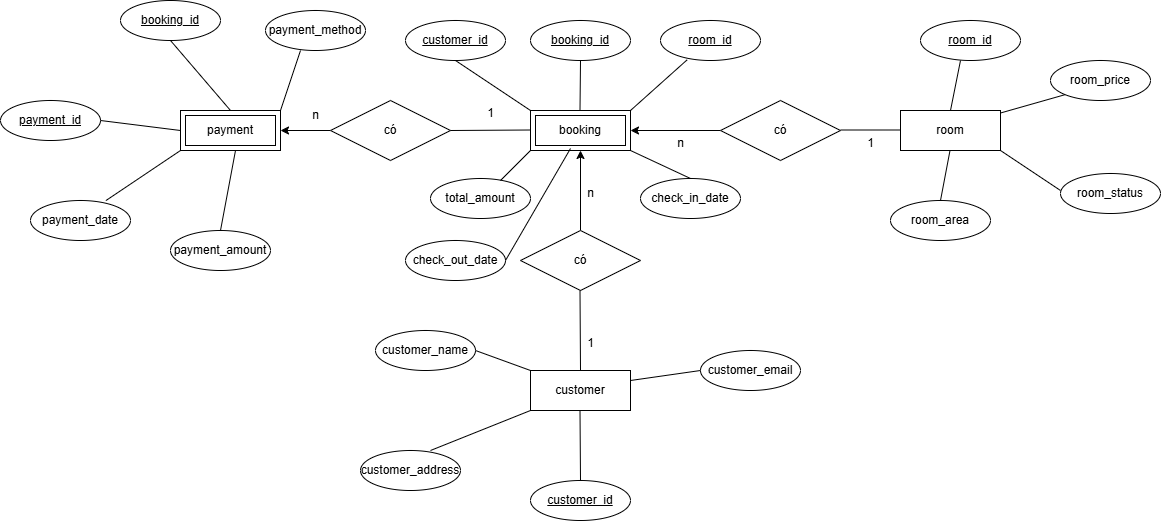

The diagram above was exported from draw.io. Its source (the exported page's mxGraphModel, read from the mxfile embedded in the PNG):
<mxGraphModel dx="2389" dy="754" grid="1" gridSize="10" guides="1" tooltips="1" connect="1" arrows="1" fold="1" page="1" pageScale="1" pageWidth="827" pageHeight="1169" math="0" shadow="0">
  <root>
    <mxCell id="0" />
    <mxCell id="1" parent="0" />
    <mxCell id="MPkB8wQn2_de2Fn0a_P8-1" value="customer" style="whiteSpace=wrap;html=1;align=center;" vertex="1" parent="1">
      <mxGeometry x="150" y="390" width="100" height="40" as="geometry" />
    </mxCell>
    <mxCell id="MPkB8wQn2_de2Fn0a_P8-2" value="room" style="whiteSpace=wrap;html=1;align=center;" vertex="1" parent="1">
      <mxGeometry x="520" y="130" width="100" height="40" as="geometry" />
    </mxCell>
    <mxCell id="MPkB8wQn2_de2Fn0a_P8-3" value="booking" style="shape=ext;margin=3;double=1;whiteSpace=wrap;html=1;align=center;" vertex="1" parent="1">
      <mxGeometry x="150" y="130" width="100" height="40" as="geometry" />
    </mxCell>
    <mxCell id="MPkB8wQn2_de2Fn0a_P8-4" value="payment" style="shape=ext;margin=3;double=1;whiteSpace=wrap;html=1;align=center;" vertex="1" parent="1">
      <mxGeometry x="-200" y="130" width="100" height="40" as="geometry" />
    </mxCell>
    <mxCell id="MPkB8wQn2_de2Fn0a_P8-9" value="" style="edgeStyle=orthogonalEdgeStyle;rounded=0;orthogonalLoop=1;jettySize=auto;html=1;" edge="1" parent="1" source="MPkB8wQn2_de2Fn0a_P8-6" target="MPkB8wQn2_de2Fn0a_P8-3">
      <mxGeometry relative="1" as="geometry" />
    </mxCell>
    <mxCell id="MPkB8wQn2_de2Fn0a_P8-6" value="có" style="shape=rhombus;perimeter=rhombusPerimeter;whiteSpace=wrap;html=1;align=center;" vertex="1" parent="1">
      <mxGeometry x="140" y="250" width="120" height="60" as="geometry" />
    </mxCell>
    <mxCell id="MPkB8wQn2_de2Fn0a_P8-13" value="" style="edgeStyle=orthogonalEdgeStyle;rounded=0;orthogonalLoop=1;jettySize=auto;html=1;" edge="1" parent="1" source="MPkB8wQn2_de2Fn0a_P8-7" target="MPkB8wQn2_de2Fn0a_P8-3">
      <mxGeometry relative="1" as="geometry" />
    </mxCell>
    <mxCell id="MPkB8wQn2_de2Fn0a_P8-7" value="có" style="shape=rhombus;perimeter=rhombusPerimeter;whiteSpace=wrap;html=1;align=center;" vertex="1" parent="1">
      <mxGeometry x="340" y="120" width="120" height="60" as="geometry" />
    </mxCell>
    <mxCell id="MPkB8wQn2_de2Fn0a_P8-8" value="" style="endArrow=none;html=1;rounded=0;exitX=0.5;exitY=0;exitDx=0;exitDy=0;" edge="1" parent="1" source="MPkB8wQn2_de2Fn0a_P8-1">
      <mxGeometry relative="1" as="geometry">
        <mxPoint x="199.5" y="360" as="sourcePoint" />
        <mxPoint x="199.5" y="310" as="targetPoint" />
      </mxGeometry>
    </mxCell>
    <mxCell id="MPkB8wQn2_de2Fn0a_P8-10" value="1" style="text;html=1;align=center;verticalAlign=middle;resizable=0;points=[];autosize=1;strokeColor=none;fillColor=none;" vertex="1" parent="1">
      <mxGeometry x="195" y="348" width="30" height="30" as="geometry" />
    </mxCell>
    <mxCell id="MPkB8wQn2_de2Fn0a_P8-11" value="n" style="text;html=1;align=center;verticalAlign=middle;resizable=0;points=[];autosize=1;strokeColor=none;fillColor=none;" vertex="1" parent="1">
      <mxGeometry x="195" y="198" width="30" height="30" as="geometry" />
    </mxCell>
    <mxCell id="MPkB8wQn2_de2Fn0a_P8-12" value="" style="endArrow=none;html=1;rounded=0;" edge="1" parent="1">
      <mxGeometry relative="1" as="geometry">
        <mxPoint x="460" y="149.5" as="sourcePoint" />
        <mxPoint x="520" y="149.5" as="targetPoint" />
      </mxGeometry>
    </mxCell>
    <mxCell id="MPkB8wQn2_de2Fn0a_P8-14" value="1" style="text;html=1;align=center;verticalAlign=middle;resizable=0;points=[];autosize=1;strokeColor=none;fillColor=none;" vertex="1" parent="1">
      <mxGeometry x="475" y="148" width="30" height="30" as="geometry" />
    </mxCell>
    <mxCell id="MPkB8wQn2_de2Fn0a_P8-15" value="n" style="text;html=1;align=center;verticalAlign=middle;resizable=0;points=[];autosize=1;strokeColor=none;fillColor=none;" vertex="1" parent="1">
      <mxGeometry x="285" y="148" width="30" height="30" as="geometry" />
    </mxCell>
    <mxCell id="MPkB8wQn2_de2Fn0a_P8-22" value="" style="edgeStyle=orthogonalEdgeStyle;rounded=0;orthogonalLoop=1;jettySize=auto;html=1;" edge="1" parent="1" source="MPkB8wQn2_de2Fn0a_P8-16" target="MPkB8wQn2_de2Fn0a_P8-4">
      <mxGeometry relative="1" as="geometry" />
    </mxCell>
    <mxCell id="MPkB8wQn2_de2Fn0a_P8-16" value="có" style="shape=rhombus;perimeter=rhombusPerimeter;whiteSpace=wrap;html=1;align=center;" vertex="1" parent="1">
      <mxGeometry x="-50" y="120" width="120" height="60" as="geometry" />
    </mxCell>
    <mxCell id="MPkB8wQn2_de2Fn0a_P8-17" value="" style="endArrow=none;html=1;rounded=0;exitX=1;exitY=0.5;exitDx=0;exitDy=0;" edge="1" parent="1" source="MPkB8wQn2_de2Fn0a_P8-16">
      <mxGeometry relative="1" as="geometry">
        <mxPoint x="100" y="149.5" as="sourcePoint" />
        <mxPoint x="150" y="149.5" as="targetPoint" />
      </mxGeometry>
    </mxCell>
    <mxCell id="MPkB8wQn2_de2Fn0a_P8-19" value="n" style="text;html=1;align=center;verticalAlign=middle;resizable=0;points=[];autosize=1;strokeColor=none;fillColor=none;" vertex="1" parent="1">
      <mxGeometry x="-80" y="120" width="30" height="30" as="geometry" />
    </mxCell>
    <mxCell id="MPkB8wQn2_de2Fn0a_P8-20" value="1" style="text;html=1;align=center;verticalAlign=middle;resizable=0;points=[];autosize=1;strokeColor=none;fillColor=none;" vertex="1" parent="1">
      <mxGeometry x="95" y="118" width="30" height="30" as="geometry" />
    </mxCell>
    <mxCell id="MPkB8wQn2_de2Fn0a_P8-23" value="booking_id" style="ellipse;whiteSpace=wrap;html=1;align=center;fontStyle=4;" vertex="1" parent="1">
      <mxGeometry x="150" y="40" width="100" height="40" as="geometry" />
    </mxCell>
    <mxCell id="MPkB8wQn2_de2Fn0a_P8-26" value="room_id" style="ellipse;whiteSpace=wrap;html=1;align=center;fontStyle=4;" vertex="1" parent="1">
      <mxGeometry x="280" y="40" width="100" height="40" as="geometry" />
    </mxCell>
    <mxCell id="MPkB8wQn2_de2Fn0a_P8-27" value="customer_id" style="ellipse;whiteSpace=wrap;html=1;align=center;fontStyle=4;" vertex="1" parent="1">
      <mxGeometry x="25" y="40" width="100" height="40" as="geometry" />
    </mxCell>
    <mxCell id="MPkB8wQn2_de2Fn0a_P8-28" value="" style="endArrow=none;html=1;rounded=0;entryX=0.5;entryY=1;entryDx=0;entryDy=0;" edge="1" parent="1" target="MPkB8wQn2_de2Fn0a_P8-27">
      <mxGeometry relative="1" as="geometry">
        <mxPoint x="150" y="130" as="sourcePoint" />
        <mxPoint x="100" y="90" as="targetPoint" />
      </mxGeometry>
    </mxCell>
    <mxCell id="MPkB8wQn2_de2Fn0a_P8-29" value="" style="endArrow=none;html=1;rounded=0;exitX=0.5;exitY=1;exitDx=0;exitDy=0;" edge="1" parent="1" source="MPkB8wQn2_de2Fn0a_P8-23">
      <mxGeometry relative="1" as="geometry">
        <mxPoint x="199.5" y="90" as="sourcePoint" />
        <mxPoint x="199.5" y="130" as="targetPoint" />
      </mxGeometry>
    </mxCell>
    <mxCell id="MPkB8wQn2_de2Fn0a_P8-30" value="" style="endArrow=none;html=1;rounded=0;exitX=0.267;exitY=0.982;exitDx=0;exitDy=0;exitPerimeter=0;" edge="1" parent="1" source="MPkB8wQn2_de2Fn0a_P8-26">
      <mxGeometry relative="1" as="geometry">
        <mxPoint x="300" y="80" as="sourcePoint" />
        <mxPoint x="250" y="130" as="targetPoint" />
      </mxGeometry>
    </mxCell>
    <mxCell id="MPkB8wQn2_de2Fn0a_P8-31" value="room_id" style="ellipse;whiteSpace=wrap;html=1;align=center;fontStyle=4;" vertex="1" parent="1">
      <mxGeometry x="540" y="40" width="100" height="40" as="geometry" />
    </mxCell>
    <mxCell id="MPkB8wQn2_de2Fn0a_P8-32" value="" style="endArrow=none;html=1;rounded=0;exitX=0.5;exitY=0;exitDx=0;exitDy=0;" edge="1" parent="1" source="MPkB8wQn2_de2Fn0a_P8-2">
      <mxGeometry relative="1" as="geometry">
        <mxPoint x="560" y="120" as="sourcePoint" />
        <mxPoint x="580" y="80" as="targetPoint" />
      </mxGeometry>
    </mxCell>
    <mxCell id="MPkB8wQn2_de2Fn0a_P8-33" value="customer_id" style="ellipse;whiteSpace=wrap;html=1;align=center;fontStyle=4;" vertex="1" parent="1">
      <mxGeometry x="150" y="500" width="100" height="40" as="geometry" />
    </mxCell>
    <mxCell id="MPkB8wQn2_de2Fn0a_P8-34" value="" style="endArrow=none;html=1;rounded=0;entryX=0.5;entryY=0;entryDx=0;entryDy=0;" edge="1" parent="1" target="MPkB8wQn2_de2Fn0a_P8-33">
      <mxGeometry relative="1" as="geometry">
        <mxPoint x="199.5" y="430" as="sourcePoint" />
        <mxPoint x="199.5" y="470" as="targetPoint" />
      </mxGeometry>
    </mxCell>
    <mxCell id="MPkB8wQn2_de2Fn0a_P8-35" value="booking_id" style="ellipse;whiteSpace=wrap;html=1;align=center;fontStyle=4;" vertex="1" parent="1">
      <mxGeometry x="-260" y="20" width="100" height="40" as="geometry" />
    </mxCell>
    <mxCell id="MPkB8wQn2_de2Fn0a_P8-36" value="payment_id" style="ellipse;whiteSpace=wrap;html=1;align=center;fontStyle=4;" vertex="1" parent="1">
      <mxGeometry x="-380" y="120" width="100" height="40" as="geometry" />
    </mxCell>
    <mxCell id="MPkB8wQn2_de2Fn0a_P8-37" value="" style="endArrow=none;html=1;rounded=0;exitX=1;exitY=0.5;exitDx=0;exitDy=0;" edge="1" parent="1" source="MPkB8wQn2_de2Fn0a_P8-36">
      <mxGeometry relative="1" as="geometry">
        <mxPoint x="-240" y="150" as="sourcePoint" />
        <mxPoint x="-200" y="150" as="targetPoint" />
      </mxGeometry>
    </mxCell>
    <mxCell id="MPkB8wQn2_de2Fn0a_P8-38" value="" style="endArrow=none;html=1;rounded=0;entryX=0.5;entryY=1;entryDx=0;entryDy=0;" edge="1" parent="1" target="MPkB8wQn2_de2Fn0a_P8-35">
      <mxGeometry relative="1" as="geometry">
        <mxPoint x="-150" y="130" as="sourcePoint" />
        <mxPoint x="-180" y="100" as="targetPoint" />
      </mxGeometry>
    </mxCell>
    <mxCell id="MPkB8wQn2_de2Fn0a_P8-39" value="total_amount" style="ellipse;whiteSpace=wrap;html=1;align=center;" vertex="1" parent="1">
      <mxGeometry x="50" y="198" width="100" height="40" as="geometry" />
    </mxCell>
    <mxCell id="MPkB8wQn2_de2Fn0a_P8-40" value="check_in_date" style="ellipse;whiteSpace=wrap;html=1;align=center;" vertex="1" parent="1">
      <mxGeometry x="260" y="198" width="100" height="40" as="geometry" />
    </mxCell>
    <mxCell id="MPkB8wQn2_de2Fn0a_P8-41" value="" style="endArrow=none;html=1;rounded=0;" edge="1" parent="1">
      <mxGeometry relative="1" as="geometry">
        <mxPoint x="120" y="200" as="sourcePoint" />
        <mxPoint x="150" y="170" as="targetPoint" />
      </mxGeometry>
    </mxCell>
    <mxCell id="MPkB8wQn2_de2Fn0a_P8-42" value="" style="endArrow=none;html=1;rounded=0;entryX=0.5;entryY=0;entryDx=0;entryDy=0;" edge="1" parent="1" target="MPkB8wQn2_de2Fn0a_P8-40">
      <mxGeometry relative="1" as="geometry">
        <mxPoint x="250" y="170" as="sourcePoint" />
        <mxPoint x="280" y="190" as="targetPoint" />
      </mxGeometry>
    </mxCell>
    <mxCell id="MPkB8wQn2_de2Fn0a_P8-43" value="check_out_date" style="ellipse;whiteSpace=wrap;html=1;align=center;" vertex="1" parent="1">
      <mxGeometry x="25" y="260" width="100" height="40" as="geometry" />
    </mxCell>
    <mxCell id="MPkB8wQn2_de2Fn0a_P8-44" value="" style="endArrow=none;html=1;rounded=0;entryX=1;entryY=0.5;entryDx=0;entryDy=0;" edge="1" parent="1" target="MPkB8wQn2_de2Fn0a_P8-43">
      <mxGeometry relative="1" as="geometry">
        <mxPoint x="190" y="168" as="sourcePoint" />
        <mxPoint x="160" y="228" as="targetPoint" />
      </mxGeometry>
    </mxCell>
    <mxCell id="MPkB8wQn2_de2Fn0a_P8-45" value="room_area" style="ellipse;whiteSpace=wrap;html=1;align=center;" vertex="1" parent="1">
      <mxGeometry x="510" y="220" width="100" height="40" as="geometry" />
    </mxCell>
    <mxCell id="MPkB8wQn2_de2Fn0a_P8-46" value="room_price" style="ellipse;whiteSpace=wrap;html=1;align=center;" vertex="1" parent="1">
      <mxGeometry x="670" y="80" width="100" height="40" as="geometry" />
    </mxCell>
    <mxCell id="MPkB8wQn2_de2Fn0a_P8-47" value="room_status" style="ellipse;whiteSpace=wrap;html=1;align=center;" vertex="1" parent="1">
      <mxGeometry x="680" y="193" width="100" height="40" as="geometry" />
    </mxCell>
    <mxCell id="MPkB8wQn2_de2Fn0a_P8-49" value="" style="endArrow=none;html=1;rounded=0;" edge="1" parent="1">
      <mxGeometry relative="1" as="geometry">
        <mxPoint x="620" y="170" as="sourcePoint" />
        <mxPoint x="680" y="210" as="targetPoint" />
      </mxGeometry>
    </mxCell>
    <mxCell id="MPkB8wQn2_de2Fn0a_P8-50" value="" style="endArrow=none;html=1;rounded=0;entryX=0.5;entryY=0;entryDx=0;entryDy=0;" edge="1" parent="1" target="MPkB8wQn2_de2Fn0a_P8-45">
      <mxGeometry relative="1" as="geometry">
        <mxPoint x="569.5" y="170" as="sourcePoint" />
        <mxPoint x="569.5" y="210" as="targetPoint" />
      </mxGeometry>
    </mxCell>
    <mxCell id="MPkB8wQn2_de2Fn0a_P8-51" value="" style="endArrow=none;html=1;rounded=0;entryX=0;entryY=1;entryDx=0;entryDy=0;" edge="1" parent="1" target="MPkB8wQn2_de2Fn0a_P8-46">
      <mxGeometry relative="1" as="geometry">
        <mxPoint x="620" y="132.5" as="sourcePoint" />
        <mxPoint x="680" y="132.5" as="targetPoint" />
      </mxGeometry>
    </mxCell>
    <mxCell id="MPkB8wQn2_de2Fn0a_P8-52" value="customer_name" style="ellipse;whiteSpace=wrap;html=1;align=center;" vertex="1" parent="1">
      <mxGeometry x="-5" y="350" width="100" height="40" as="geometry" />
    </mxCell>
    <mxCell id="MPkB8wQn2_de2Fn0a_P8-53" value="customer_email" style="ellipse;whiteSpace=wrap;html=1;align=center;" vertex="1" parent="1">
      <mxGeometry x="320" y="370" width="100" height="40" as="geometry" />
    </mxCell>
    <mxCell id="MPkB8wQn2_de2Fn0a_P8-54" value="customer_address" style="ellipse;whiteSpace=wrap;html=1;align=center;" vertex="1" parent="1">
      <mxGeometry x="-20" y="470" width="100" height="40" as="geometry" />
    </mxCell>
    <mxCell id="MPkB8wQn2_de2Fn0a_P8-55" value="" style="endArrow=none;html=1;rounded=0;exitX=0.7;exitY=0;exitDx=0;exitDy=0;exitPerimeter=0;" edge="1" parent="1" source="MPkB8wQn2_de2Fn0a_P8-54">
      <mxGeometry relative="1" as="geometry">
        <mxPoint x="70" y="430" as="sourcePoint" />
        <mxPoint x="150" y="430" as="targetPoint" />
      </mxGeometry>
    </mxCell>
    <mxCell id="MPkB8wQn2_de2Fn0a_P8-56" value="" style="endArrow=none;html=1;rounded=0;entryX=0;entryY=0;entryDx=0;entryDy=0;" edge="1" parent="1" target="MPkB8wQn2_de2Fn0a_P8-1">
      <mxGeometry relative="1" as="geometry">
        <mxPoint x="95" y="370" as="sourcePoint" />
        <mxPoint x="145" y="380" as="targetPoint" />
      </mxGeometry>
    </mxCell>
    <mxCell id="MPkB8wQn2_de2Fn0a_P8-57" value="" style="endArrow=none;html=1;rounded=0;entryX=0;entryY=0.5;entryDx=0;entryDy=0;" edge="1" parent="1" target="MPkB8wQn2_de2Fn0a_P8-53">
      <mxGeometry relative="1" as="geometry">
        <mxPoint x="250" y="400" as="sourcePoint" />
        <mxPoint x="310" y="400" as="targetPoint" />
      </mxGeometry>
    </mxCell>
    <mxCell id="MPkB8wQn2_de2Fn0a_P8-58" value="payment_date" style="ellipse;whiteSpace=wrap;html=1;align=center;" vertex="1" parent="1">
      <mxGeometry x="-350" y="220" width="100" height="40" as="geometry" />
    </mxCell>
    <mxCell id="MPkB8wQn2_de2Fn0a_P8-59" value="payment_amount" style="ellipse;whiteSpace=wrap;html=1;align=center;" vertex="1" parent="1">
      <mxGeometry x="-210" y="250" width="100" height="40" as="geometry" />
    </mxCell>
    <mxCell id="MPkB8wQn2_de2Fn0a_P8-60" value="payment_method" style="ellipse;whiteSpace=wrap;html=1;align=center;" vertex="1" parent="1">
      <mxGeometry x="-115" y="30" width="100" height="40" as="geometry" />
    </mxCell>
    <mxCell id="MPkB8wQn2_de2Fn0a_P8-61" value="" style="endArrow=none;html=1;rounded=0;entryX=0.5;entryY=0;entryDx=0;entryDy=0;" edge="1" parent="1" target="MPkB8wQn2_de2Fn0a_P8-59">
      <mxGeometry relative="1" as="geometry">
        <mxPoint x="-145" y="170" as="sourcePoint" />
        <mxPoint x="-155" y="210" as="targetPoint" />
      </mxGeometry>
    </mxCell>
    <mxCell id="MPkB8wQn2_de2Fn0a_P8-62" value="" style="endArrow=none;html=1;rounded=0;exitX=0.754;exitY=0.002;exitDx=0;exitDy=0;exitPerimeter=0;" edge="1" parent="1" source="MPkB8wQn2_de2Fn0a_P8-58">
      <mxGeometry relative="1" as="geometry">
        <mxPoint x="-250" y="200" as="sourcePoint" />
        <mxPoint x="-200" y="170" as="targetPoint" />
      </mxGeometry>
    </mxCell>
    <mxCell id="MPkB8wQn2_de2Fn0a_P8-63" value="" style="endArrow=none;html=1;rounded=0;entryX=1;entryY=0;entryDx=0;entryDy=0;" edge="1" parent="1" target="MPkB8wQn2_de2Fn0a_P8-4">
      <mxGeometry relative="1" as="geometry">
        <mxPoint x="-80" y="70" as="sourcePoint" />
        <mxPoint x="-100" y="120" as="targetPoint" />
      </mxGeometry>
    </mxCell>
  </root>
</mxGraphModel>